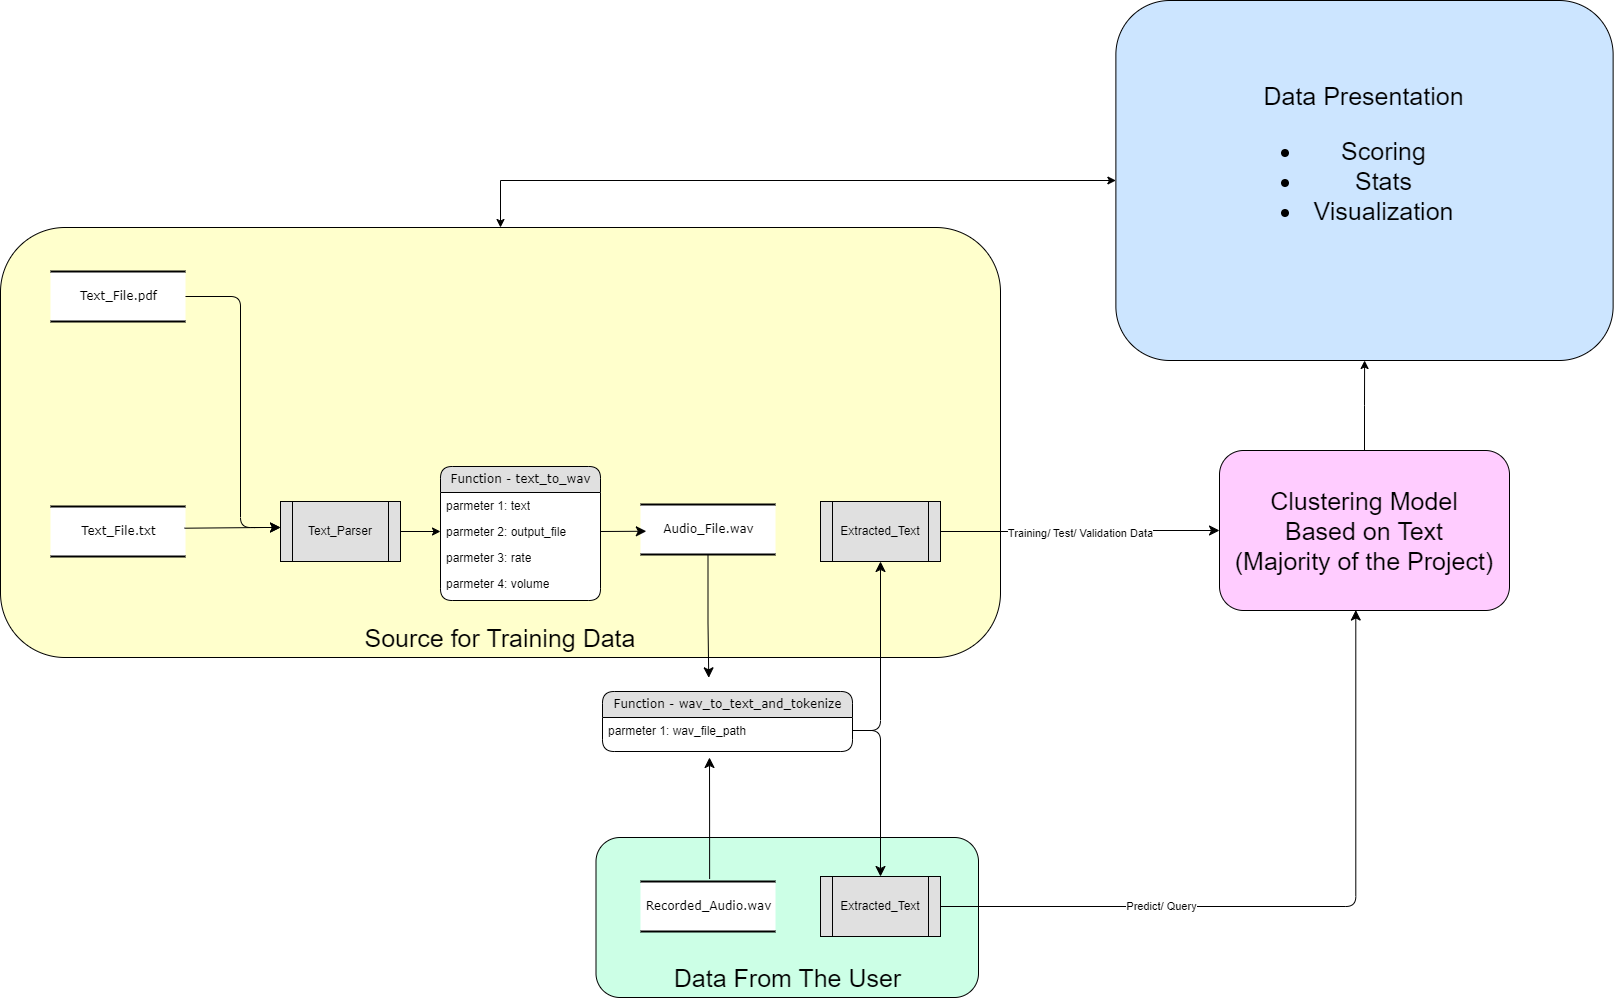

The diagram above was exported from draw.io. Its source (the exported page's mxGraphModel, read from the mxfile embedded in the PNG):
<mxGraphModel dx="2736" dy="606" grid="1" gridSize="10" guides="1" tooltips="1" connect="1" arrows="1" fold="1" page="1" pageScale="1" pageWidth="1700" pageHeight="1100" background="none" math="0" shadow="0">
  <root>
    <mxCell id="0" />
    <mxCell id="1" parent="0" />
    <mxCell id="KOhv_AemV7Z7NO8x4vKR-5" value="&lt;font style=&quot;font-size: 25px;&quot;&gt;&lt;br&gt;&lt;br&gt;&lt;br&gt;&lt;br&gt;&lt;br&gt;&lt;br&gt;&lt;br&gt;&lt;br&gt;&lt;br&gt;&lt;br&gt;&lt;br&gt;&lt;br&gt;&lt;br style=&quot;&quot;&gt;Source for Training Data&lt;/font&gt;" style="rounded=1;whiteSpace=wrap;html=1;fillColor=#FFFFCC;" parent="1" vertex="1">
      <mxGeometry x="-1690" y="267" width="1000" height="430" as="geometry" />
    </mxCell>
    <mxCell id="KOhv_AemV7Z7NO8x4vKR-9" value="&lt;font style=&quot;font-size: 25px;&quot;&gt;&lt;br&gt;&lt;br&gt;&lt;br&gt;&lt;br&gt;Data From The User&lt;br&gt;&lt;/font&gt;" style="rounded=1;whiteSpace=wrap;html=1;fillColor=#CCFFE6;" parent="1" vertex="1">
      <mxGeometry x="-1094.5" y="877" width="382.5" height="160" as="geometry" />
    </mxCell>
    <mxCell id="2debaab0fafb2da2-10" value="Audio_File.wav" style="html=1;rounded=0;shadow=0;comic=0;labelBackgroundColor=none;strokeWidth=2;fontFamily=Verdana;fontSize=12;align=center;shape=mxgraph.ios7ui.horLines;" parent="1" vertex="1">
      <mxGeometry x="-1050" y="544" width="135" height="50" as="geometry" />
    </mxCell>
    <mxCell id="21ea969265ad0168-14" value="Function -&amp;nbsp;text_to_wav" style="swimlane;html=1;fontStyle=0;childLayout=stackLayout;horizontal=1;startSize=26;fillColor=#e0e0e0;horizontalStack=0;resizeParent=1;resizeLast=0;collapsible=1;marginBottom=0;swimlaneFillColor=#ffffff;align=center;rounded=1;shadow=0;comic=0;labelBackgroundColor=none;strokeWidth=1;fontFamily=Verdana;fontSize=12" parent="1" vertex="1">
      <mxGeometry x="-1250" y="506" width="160" height="134" as="geometry" />
    </mxCell>
    <mxCell id="21ea969265ad0168-15" value="parmeter 1: text" style="text;html=1;strokeColor=none;fillColor=none;spacingLeft=4;spacingRight=4;whiteSpace=wrap;overflow=hidden;rotatable=0;points=[[0,0.5],[1,0.5]];portConstraint=eastwest;" parent="21ea969265ad0168-14" vertex="1">
      <mxGeometry y="26" width="160" height="26" as="geometry" />
    </mxCell>
    <mxCell id="21ea969265ad0168-16" value="parmeter 2:&amp;nbsp;output_file" style="text;html=1;strokeColor=none;fillColor=none;spacingLeft=4;spacingRight=4;whiteSpace=wrap;overflow=hidden;rotatable=0;points=[[0,0.5],[1,0.5]];portConstraint=eastwest;" parent="21ea969265ad0168-14" vertex="1">
      <mxGeometry y="52" width="160" height="26" as="geometry" />
    </mxCell>
    <mxCell id="21ea969265ad0168-17" value="parmeter 3: rate" style="text;html=1;strokeColor=none;fillColor=none;spacingLeft=4;spacingRight=4;whiteSpace=wrap;overflow=hidden;rotatable=0;points=[[0,0.5],[1,0.5]];portConstraint=eastwest;" parent="21ea969265ad0168-14" vertex="1">
      <mxGeometry y="78" width="160" height="26" as="geometry" />
    </mxCell>
    <mxCell id="21ea969265ad0168-18" value="Function -&amp;nbsp;wav_to_text_and_tokenize" style="swimlane;html=1;fontStyle=0;childLayout=stackLayout;horizontal=1;startSize=26;fillColor=#e0e0e0;horizontalStack=0;resizeParent=1;resizeLast=0;collapsible=1;marginBottom=0;swimlaneFillColor=#ffffff;align=center;rounded=1;shadow=0;comic=0;labelBackgroundColor=none;strokeWidth=1;fontFamily=Verdana;fontSize=12" parent="1" vertex="1">
      <mxGeometry x="-1088" y="731" width="250" height="60" as="geometry" />
    </mxCell>
    <mxCell id="21ea969265ad0168-19" value="parmeter 1:&amp;nbsp;wav_file_path" style="text;html=1;strokeColor=none;fillColor=none;spacingLeft=4;spacingRight=4;whiteSpace=wrap;overflow=hidden;rotatable=0;points=[[0,0.5],[1,0.5]];portConstraint=eastwest;" parent="21ea969265ad0168-18" vertex="1">
      <mxGeometry y="26" width="250" height="26" as="geometry" />
    </mxCell>
    <mxCell id="21ea969265ad0168-30" value="Text_File.txt" style="html=1;rounded=0;shadow=0;comic=0;labelBackgroundColor=none;strokeWidth=2;fontFamily=Verdana;fontSize=12;align=center;shape=mxgraph.ios7ui.horLines;" parent="1" vertex="1">
      <mxGeometry x="-1640" y="546" width="135" height="50" as="geometry" />
    </mxCell>
    <mxCell id="21ea969265ad0168-32" style="edgeStyle=none;html=1;labelBackgroundColor=none;startFill=0;startSize=8;endFill=1;endSize=8;fontFamily=Verdana;fontSize=12;exitX=1;exitY=0.5;exitDx=0;exitDy=0;entryX=0.043;entryY=0.535;entryDx=0;entryDy=0;entryPerimeter=0;" parent="1" source="21ea969265ad0168-16" target="2debaab0fafb2da2-10" edge="1">
      <mxGeometry relative="1" as="geometry">
        <mxPoint x="-772" y="660" as="targetPoint" />
      </mxGeometry>
    </mxCell>
    <mxCell id="21ea969265ad0168-35" style="edgeStyle=orthogonalEdgeStyle;html=1;labelBackgroundColor=none;startFill=0;startSize=8;endFill=1;endSize=8;fontFamily=Verdana;fontSize=12;exitX=0.993;exitY=0.434;exitDx=0;exitDy=0;exitPerimeter=0;" parent="1" source="21ea969265ad0168-30" edge="1">
      <mxGeometry relative="1" as="geometry">
        <Array as="points">
          <mxPoint x="-1426" y="567" />
          <mxPoint x="-1426" y="568" />
        </Array>
        <mxPoint x="-1390" y="567" as="sourcePoint" />
        <mxPoint x="-1410" y="567" as="targetPoint" />
      </mxGeometry>
    </mxCell>
    <mxCell id="KOhv_AemV7Z7NO8x4vKR-1" value="Text_File.pdf" style="html=1;rounded=0;shadow=0;comic=0;labelBackgroundColor=none;strokeWidth=2;fontFamily=Verdana;fontSize=12;align=center;shape=mxgraph.ios7ui.horLines;" parent="1" vertex="1">
      <mxGeometry x="-1640" y="311" width="135" height="50" as="geometry" />
    </mxCell>
    <mxCell id="KOhv_AemV7Z7NO8x4vKR-3" value="parmeter 4: volume" style="text;html=1;strokeColor=none;fillColor=none;spacingLeft=4;spacingRight=4;whiteSpace=wrap;overflow=hidden;rotatable=0;points=[[0,0.5],[1,0.5]];portConstraint=eastwest;" parent="1" vertex="1">
      <mxGeometry x="-1250" y="610" width="160" height="26" as="geometry" />
    </mxCell>
    <mxCell id="KOhv_AemV7Z7NO8x4vKR-4" value="Recorded_Audio.wav" style="html=1;rounded=0;shadow=0;comic=0;labelBackgroundColor=none;strokeWidth=2;fontFamily=Verdana;fontSize=12;align=center;shape=mxgraph.ios7ui.horLines;" parent="1" vertex="1">
      <mxGeometry x="-1050" y="921" width="135" height="50" as="geometry" />
    </mxCell>
    <mxCell id="KOhv_AemV7Z7NO8x4vKR-7" value="" style="edgeStyle=orthogonalEdgeStyle;html=1;labelBackgroundColor=none;startFill=0;startSize=8;endFill=1;endSize=8;fontFamily=Verdana;fontSize=12;" parent="1" source="KOhv_AemV7Z7NO8x4vKR-1" edge="1">
      <mxGeometry relative="1" as="geometry">
        <Array as="points">
          <mxPoint x="-1450" y="336" />
          <mxPoint x="-1450" y="567" />
        </Array>
        <mxPoint x="-1505" y="336" as="sourcePoint" />
        <mxPoint x="-1410" y="567" as="targetPoint" />
      </mxGeometry>
    </mxCell>
    <mxCell id="KOhv_AemV7Z7NO8x4vKR-8" value="" style="edgeStyle=orthogonalEdgeStyle;rounded=0;orthogonalLoop=1;jettySize=auto;html=1;entryX=0;entryY=0.5;entryDx=0;entryDy=0;" parent="1" source="KOhv_AemV7Z7NO8x4vKR-6" target="21ea969265ad0168-16" edge="1">
      <mxGeometry relative="1" as="geometry" />
    </mxCell>
    <mxCell id="KOhv_AemV7Z7NO8x4vKR-6" value="Text_Parser" style="shape=process;whiteSpace=wrap;html=1;backgroundOutline=1;fillColor=#E0E0E0;" parent="1" vertex="1">
      <mxGeometry x="-1410" y="541" width="120" height="60" as="geometry" />
    </mxCell>
    <mxCell id="KOhv_AemV7Z7NO8x4vKR-11" style="edgeStyle=orthogonalEdgeStyle;html=1;labelBackgroundColor=none;startFill=0;startSize=8;endFill=1;endSize=8;fontFamily=Verdana;fontSize=12;entryX=0.425;entryY=-0.228;entryDx=0;entryDy=0;entryPerimeter=0;" parent="1" source="2debaab0fafb2da2-10" target="21ea969265ad0168-18" edge="1">
      <mxGeometry relative="1" as="geometry">
        <Array as="points" />
        <mxPoint x="-880" y="567.23" as="sourcePoint" />
        <mxPoint x="-759.0000000000002" y="566.976" as="targetPoint" />
      </mxGeometry>
    </mxCell>
    <mxCell id="KOhv_AemV7Z7NO8x4vKR-26" value="" style="edgeStyle=orthogonalEdgeStyle;rounded=0;orthogonalLoop=1;jettySize=auto;html=1;" parent="1" source="KOhv_AemV7Z7NO8x4vKR-12" target="KOhv_AemV7Z7NO8x4vKR-24" edge="1">
      <mxGeometry relative="1" as="geometry" />
    </mxCell>
    <mxCell id="KOhv_AemV7Z7NO8x4vKR-12" value="&lt;font style=&quot;font-size: 25px;&quot;&gt;Clustering Model&lt;br&gt;Based on Text&lt;br&gt;(Majority of the Project)&lt;br&gt;&lt;/font&gt;" style="rounded=1;whiteSpace=wrap;html=1;fillColor=#FFCCFF;" parent="1" vertex="1">
      <mxGeometry x="-471" y="490" width="290" height="160" as="geometry" />
    </mxCell>
    <mxCell id="KOhv_AemV7Z7NO8x4vKR-13" value="Extracted_Text" style="shape=process;whiteSpace=wrap;html=1;backgroundOutline=1;fillColor=#E0E0E0;" parent="1" vertex="1">
      <mxGeometry x="-870" y="541" width="120" height="60" as="geometry" />
    </mxCell>
    <mxCell id="KOhv_AemV7Z7NO8x4vKR-15" style="edgeStyle=orthogonalEdgeStyle;html=1;labelBackgroundColor=none;startFill=0;startSize=8;endFill=1;endSize=8;fontFamily=Verdana;fontSize=12;entryX=0.5;entryY=1;entryDx=0;entryDy=0;exitX=1;exitY=0.5;exitDx=0;exitDy=0;" parent="1" source="21ea969265ad0168-19" target="KOhv_AemV7Z7NO8x4vKR-13" edge="1">
      <mxGeometry relative="1" as="geometry">
        <Array as="points" />
        <mxPoint x="-972" y="604" as="sourcePoint" />
        <mxPoint x="-972" y="727" as="targetPoint" />
      </mxGeometry>
    </mxCell>
    <mxCell id="KOhv_AemV7Z7NO8x4vKR-16" style="edgeStyle=orthogonalEdgeStyle;html=1;labelBackgroundColor=none;startFill=0;startSize=8;endFill=1;endSize=8;fontFamily=Verdana;fontSize=12;entryX=0;entryY=0.5;entryDx=0;entryDy=0;" parent="1" source="KOhv_AemV7Z7NO8x4vKR-13" target="KOhv_AemV7Z7NO8x4vKR-12" edge="1">
      <mxGeometry relative="1" as="geometry">
        <Array as="points" />
        <mxPoint x="-824" y="774" as="sourcePoint" />
        <mxPoint x="-800" y="611" as="targetPoint" />
      </mxGeometry>
    </mxCell>
    <mxCell id="KOhv_AemV7Z7NO8x4vKR-17" value="Training/ Test/ Validation Data" style="edgeLabel;html=1;align=center;verticalAlign=middle;resizable=0;points=[];" parent="KOhv_AemV7Z7NO8x4vKR-16" vertex="1" connectable="0">
      <mxGeometry x="-0.0065" y="-1" relative="1" as="geometry">
        <mxPoint as="offset" />
      </mxGeometry>
    </mxCell>
    <mxCell id="KOhv_AemV7Z7NO8x4vKR-18" value="Extracted_Text" style="shape=process;whiteSpace=wrap;html=1;backgroundOutline=1;fillColor=#E0E0E0;" parent="1" vertex="1">
      <mxGeometry x="-870" y="916" width="120" height="60" as="geometry" />
    </mxCell>
    <mxCell id="KOhv_AemV7Z7NO8x4vKR-19" style="edgeStyle=orthogonalEdgeStyle;html=1;labelBackgroundColor=none;startFill=0;startSize=8;endFill=1;endSize=8;fontFamily=Verdana;fontSize=12;exitX=0.512;exitY=-0.051;exitDx=0;exitDy=0;exitPerimeter=0;" parent="1" source="KOhv_AemV7Z7NO8x4vKR-4" edge="1">
      <mxGeometry relative="1" as="geometry">
        <Array as="points" />
        <mxPoint x="-972" y="604" as="sourcePoint" />
        <mxPoint x="-981" y="797" as="targetPoint" />
      </mxGeometry>
    </mxCell>
    <mxCell id="KOhv_AemV7Z7NO8x4vKR-20" style="edgeStyle=orthogonalEdgeStyle;html=1;labelBackgroundColor=none;startFill=0;startSize=8;endFill=1;endSize=8;fontFamily=Verdana;fontSize=12;entryX=0.5;entryY=0;entryDx=0;entryDy=0;exitX=1;exitY=0.5;exitDx=0;exitDy=0;" parent="1" source="21ea969265ad0168-19" target="KOhv_AemV7Z7NO8x4vKR-18" edge="1">
      <mxGeometry relative="1" as="geometry">
        <Array as="points" />
        <mxPoint x="-824" y="774" as="sourcePoint" />
        <mxPoint x="-800" y="611" as="targetPoint" />
      </mxGeometry>
    </mxCell>
    <mxCell id="KOhv_AemV7Z7NO8x4vKR-22" style="edgeStyle=orthogonalEdgeStyle;html=1;labelBackgroundColor=none;startFill=0;startSize=8;endFill=1;endSize=8;fontFamily=Verdana;fontSize=12;entryX=0.47;entryY=0.997;entryDx=0;entryDy=0;entryPerimeter=0;" parent="1" source="KOhv_AemV7Z7NO8x4vKR-18" target="KOhv_AemV7Z7NO8x4vKR-12" edge="1">
      <mxGeometry relative="1" as="geometry">
        <Array as="points" />
        <mxPoint x="-530" y="957" as="sourcePoint" />
        <mxPoint x="-578" y="580" as="targetPoint" />
      </mxGeometry>
    </mxCell>
    <mxCell id="KOhv_AemV7Z7NO8x4vKR-23" value="Predict/ Query" style="edgeLabel;html=1;align=center;verticalAlign=middle;resizable=0;points=[];" parent="KOhv_AemV7Z7NO8x4vKR-22" vertex="1" connectable="0">
      <mxGeometry x="-0.0065" y="-1" relative="1" as="geometry">
        <mxPoint x="-134" y="-2" as="offset" />
      </mxGeometry>
    </mxCell>
    <mxCell id="KOhv_AemV7Z7NO8x4vKR-24" value="&lt;font style=&quot;font-size: 25px;&quot;&gt;Data Presentation&lt;br&gt;&lt;ul&gt;&lt;li&gt;&lt;font style=&quot;font-size: 25px;&quot;&gt;Scoring&lt;/font&gt;&lt;/li&gt;&lt;li&gt;&lt;font style=&quot;font-size: 25px;&quot;&gt;Stats&lt;/font&gt;&lt;/li&gt;&lt;li&gt;&lt;font style=&quot;font-size: 25px;&quot;&gt;Visualization&lt;/font&gt;&lt;/li&gt;&lt;/ul&gt;&lt;br&gt;&lt;/font&gt;" style="rounded=1;whiteSpace=wrap;html=1;fillColor=#CCE5FF;" parent="1" vertex="1">
      <mxGeometry x="-574.62" y="40" width="497.25" height="360" as="geometry" />
    </mxCell>
    <mxCell id="KOhv_AemV7Z7NO8x4vKR-27" value="" style="edgeStyle=orthogonalEdgeStyle;rounded=0;orthogonalLoop=1;jettySize=auto;html=1;exitX=0;exitY=0.5;exitDx=0;exitDy=0;entryX=0.5;entryY=0;entryDx=0;entryDy=0;startArrow=classic;startFill=1;" parent="1" source="KOhv_AemV7Z7NO8x4vKR-24" target="KOhv_AemV7Z7NO8x4vKR-5" edge="1">
      <mxGeometry relative="1" as="geometry">
        <mxPoint x="-316" y="500" as="sourcePoint" />
        <mxPoint x="-990" y="140" as="targetPoint" />
      </mxGeometry>
    </mxCell>
  </root>
</mxGraphModel>